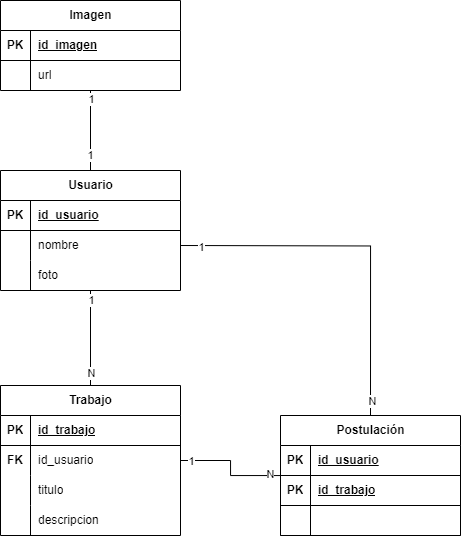

The diagram above was exported from draw.io. Its source (the exported page's mxGraphModel, read from the mxfile embedded in the PNG):
<mxGraphModel dx="1713" dy="454" grid="1" gridSize="10" guides="1" tooltips="1" connect="1" arrows="1" fold="1" page="1" pageScale="1" pageWidth="850" pageHeight="1100" math="0" shadow="0" extFonts="Permanent Marker^https://fonts.googleapis.com/css?family=Permanent+Marker">
  <root>
    <mxCell id="KNlSzfNILxjrmyoNSDXD-0" />
    <mxCell id="KNlSzfNILxjrmyoNSDXD-1" parent="KNlSzfNILxjrmyoNSDXD-0" />
    <mxCell id="KNlSzfNILxjrmyoNSDXD-5" value="" style="edgeStyle=orthogonalEdgeStyle;rounded=0;orthogonalLoop=1;jettySize=auto;html=1;endArrow=none;endFill=0;" parent="KNlSzfNILxjrmyoNSDXD-1" source="KNlSzfNILxjrmyoNSDXD-8" target="KNlSzfNILxjrmyoNSDXD-34" edge="1">
      <mxGeometry relative="1" as="geometry" />
    </mxCell>
    <mxCell id="KNlSzfNILxjrmyoNSDXD-6" value="1" style="edgeLabel;html=1;align=center;verticalAlign=middle;resizable=0;points=[];" parent="KNlSzfNILxjrmyoNSDXD-5" connectable="0" vertex="1">
      <mxGeometry x="-0.7908" relative="1" as="geometry">
        <mxPoint as="offset" />
      </mxGeometry>
    </mxCell>
    <mxCell id="KNlSzfNILxjrmyoNSDXD-7" value="N" style="edgeLabel;html=1;align=center;verticalAlign=middle;resizable=0;points=[];" parent="KNlSzfNILxjrmyoNSDXD-5" connectable="0" vertex="1">
      <mxGeometry x="0.7355" relative="1" as="geometry">
        <mxPoint as="offset" />
      </mxGeometry>
    </mxCell>
    <mxCell id="TDcDFNXeZExNYeGZMQiW-10" value="" style="edgeStyle=orthogonalEdgeStyle;rounded=0;orthogonalLoop=1;jettySize=auto;html=1;endArrow=none;endFill=0;" edge="1" parent="KNlSzfNILxjrmyoNSDXD-1" source="KNlSzfNILxjrmyoNSDXD-8" target="TDcDFNXeZExNYeGZMQiW-0">
      <mxGeometry relative="1" as="geometry" />
    </mxCell>
    <mxCell id="TDcDFNXeZExNYeGZMQiW-11" value="1" style="edgeLabel;html=1;align=center;verticalAlign=middle;resizable=0;points=[];" vertex="1" connectable="0" parent="TDcDFNXeZExNYeGZMQiW-10">
      <mxGeometry x="-0.6131" y="1" relative="1" as="geometry">
        <mxPoint as="offset" />
      </mxGeometry>
    </mxCell>
    <mxCell id="TDcDFNXeZExNYeGZMQiW-12" value="1" style="edgeLabel;html=1;align=center;verticalAlign=middle;resizable=0;points=[];" vertex="1" connectable="0" parent="TDcDFNXeZExNYeGZMQiW-10">
      <mxGeometry x="0.7798" relative="1" as="geometry">
        <mxPoint as="offset" />
      </mxGeometry>
    </mxCell>
    <mxCell id="KNlSzfNILxjrmyoNSDXD-8" value="Usuario" style="shape=table;startSize=30;container=1;collapsible=1;childLayout=tableLayout;fixedRows=1;rowLines=0;fontStyle=1;align=center;resizeLast=1;html=1;" parent="KNlSzfNILxjrmyoNSDXD-1" vertex="1">
      <mxGeometry x="-610" y="240" width="180" height="120" as="geometry" />
    </mxCell>
    <mxCell id="KNlSzfNILxjrmyoNSDXD-9" value="" style="shape=tableRow;horizontal=0;startSize=0;swimlaneHead=0;swimlaneBody=0;fillColor=none;collapsible=0;dropTarget=0;points=[[0,0.5],[1,0.5]];portConstraint=eastwest;top=0;left=0;right=0;bottom=1;" parent="KNlSzfNILxjrmyoNSDXD-8" vertex="1">
      <mxGeometry y="30" width="180" height="30" as="geometry" />
    </mxCell>
    <mxCell id="KNlSzfNILxjrmyoNSDXD-10" value="PK" style="shape=partialRectangle;connectable=0;fillColor=none;top=0;left=0;bottom=0;right=0;fontStyle=1;overflow=hidden;whiteSpace=wrap;html=1;" parent="KNlSzfNILxjrmyoNSDXD-9" vertex="1">
      <mxGeometry width="30" height="30" as="geometry">
        <mxRectangle width="30" height="30" as="alternateBounds" />
      </mxGeometry>
    </mxCell>
    <mxCell id="KNlSzfNILxjrmyoNSDXD-11" value="id_usuario" style="shape=partialRectangle;connectable=0;fillColor=none;top=0;left=0;bottom=0;right=0;align=left;spacingLeft=6;fontStyle=5;overflow=hidden;whiteSpace=wrap;html=1;" parent="KNlSzfNILxjrmyoNSDXD-9" vertex="1">
      <mxGeometry x="30" width="150" height="30" as="geometry">
        <mxRectangle width="150" height="30" as="alternateBounds" />
      </mxGeometry>
    </mxCell>
    <mxCell id="KNlSzfNILxjrmyoNSDXD-15" value="" style="shape=tableRow;horizontal=0;startSize=0;swimlaneHead=0;swimlaneBody=0;fillColor=none;collapsible=0;dropTarget=0;points=[[0,0.5],[1,0.5]];portConstraint=eastwest;top=0;left=0;right=0;bottom=0;" parent="KNlSzfNILxjrmyoNSDXD-8" vertex="1">
      <mxGeometry y="60" width="180" height="30" as="geometry" />
    </mxCell>
    <mxCell id="KNlSzfNILxjrmyoNSDXD-16" value="" style="shape=partialRectangle;connectable=0;fillColor=none;top=0;left=0;bottom=0;right=0;editable=1;overflow=hidden;whiteSpace=wrap;html=1;" parent="KNlSzfNILxjrmyoNSDXD-15" vertex="1">
      <mxGeometry width="30" height="30" as="geometry">
        <mxRectangle width="30" height="30" as="alternateBounds" />
      </mxGeometry>
    </mxCell>
    <mxCell id="KNlSzfNILxjrmyoNSDXD-17" value="nombre" style="shape=partialRectangle;connectable=0;fillColor=none;top=0;left=0;bottom=0;right=0;align=left;spacingLeft=6;overflow=hidden;whiteSpace=wrap;html=1;" parent="KNlSzfNILxjrmyoNSDXD-15" vertex="1">
      <mxGeometry x="30" width="150" height="30" as="geometry">
        <mxRectangle width="150" height="30" as="alternateBounds" />
      </mxGeometry>
    </mxCell>
    <mxCell id="KNlSzfNILxjrmyoNSDXD-18" value="" style="shape=tableRow;horizontal=0;startSize=0;swimlaneHead=0;swimlaneBody=0;fillColor=none;collapsible=0;dropTarget=0;points=[[0,0.5],[1,0.5]];portConstraint=eastwest;top=0;left=0;right=0;bottom=0;" parent="KNlSzfNILxjrmyoNSDXD-8" vertex="1">
      <mxGeometry y="90" width="180" height="30" as="geometry" />
    </mxCell>
    <mxCell id="KNlSzfNILxjrmyoNSDXD-19" value="" style="shape=partialRectangle;connectable=0;fillColor=none;top=0;left=0;bottom=0;right=0;editable=1;overflow=hidden;whiteSpace=wrap;html=1;" parent="KNlSzfNILxjrmyoNSDXD-18" vertex="1">
      <mxGeometry width="30" height="30" as="geometry">
        <mxRectangle width="30" height="30" as="alternateBounds" />
      </mxGeometry>
    </mxCell>
    <mxCell id="KNlSzfNILxjrmyoNSDXD-20" value="foto" style="shape=partialRectangle;connectable=0;fillColor=none;top=0;left=0;bottom=0;right=0;align=left;spacingLeft=6;overflow=hidden;whiteSpace=wrap;html=1;" parent="KNlSzfNILxjrmyoNSDXD-18" vertex="1">
      <mxGeometry x="30" width="150" height="30" as="geometry">
        <mxRectangle width="150" height="30" as="alternateBounds" />
      </mxGeometry>
    </mxCell>
    <mxCell id="KNlSzfNILxjrmyoNSDXD-28" value="" style="edgeStyle=orthogonalEdgeStyle;rounded=0;orthogonalLoop=1;jettySize=auto;html=1;endArrow=none;endFill=0;" parent="KNlSzfNILxjrmyoNSDXD-1" source="KNlSzfNILxjrmyoNSDXD-34" target="KNlSzfNILxjrmyoNSDXD-53" edge="1">
      <mxGeometry relative="1" as="geometry" />
    </mxCell>
    <mxCell id="KNlSzfNILxjrmyoNSDXD-29" value="1" style="edgeLabel;html=1;align=center;verticalAlign=middle;resizable=0;points=[];" parent="KNlSzfNILxjrmyoNSDXD-28" connectable="0" vertex="1">
      <mxGeometry x="-0.8089" relative="1" as="geometry">
        <mxPoint as="offset" />
      </mxGeometry>
    </mxCell>
    <mxCell id="KNlSzfNILxjrmyoNSDXD-30" value="N" style="edgeLabel;html=1;align=center;verticalAlign=middle;resizable=0;points=[];" parent="KNlSzfNILxjrmyoNSDXD-28" connectable="0" vertex="1">
      <mxGeometry x="0.8154" y="2" relative="1" as="geometry">
        <mxPoint as="offset" />
      </mxGeometry>
    </mxCell>
    <mxCell id="KNlSzfNILxjrmyoNSDXD-34" value="Trabajo" style="shape=table;startSize=30;container=1;collapsible=1;childLayout=tableLayout;fixedRows=1;rowLines=0;fontStyle=1;align=center;resizeLast=1;html=1;" parent="KNlSzfNILxjrmyoNSDXD-1" vertex="1">
      <mxGeometry x="-610" y="455" width="180" height="150" as="geometry" />
    </mxCell>
    <mxCell id="KNlSzfNILxjrmyoNSDXD-35" value="" style="shape=tableRow;horizontal=0;startSize=0;swimlaneHead=0;swimlaneBody=0;fillColor=none;collapsible=0;dropTarget=0;points=[[0,0.5],[1,0.5]];portConstraint=eastwest;top=0;left=0;right=0;bottom=1;" parent="KNlSzfNILxjrmyoNSDXD-34" vertex="1">
      <mxGeometry y="30" width="180" height="30" as="geometry" />
    </mxCell>
    <mxCell id="KNlSzfNILxjrmyoNSDXD-36" value="PK" style="shape=partialRectangle;connectable=0;fillColor=none;top=0;left=0;bottom=0;right=0;fontStyle=1;overflow=hidden;whiteSpace=wrap;html=1;" parent="KNlSzfNILxjrmyoNSDXD-35" vertex="1">
      <mxGeometry width="30" height="30" as="geometry">
        <mxRectangle width="30" height="30" as="alternateBounds" />
      </mxGeometry>
    </mxCell>
    <mxCell id="KNlSzfNILxjrmyoNSDXD-37" value="id_trabajo" style="shape=partialRectangle;connectable=0;fillColor=none;top=0;left=0;bottom=0;right=0;align=left;spacingLeft=6;fontStyle=5;overflow=hidden;whiteSpace=wrap;html=1;" parent="KNlSzfNILxjrmyoNSDXD-35" vertex="1">
      <mxGeometry x="30" width="150" height="30" as="geometry">
        <mxRectangle width="150" height="30" as="alternateBounds" />
      </mxGeometry>
    </mxCell>
    <mxCell id="KNlSzfNILxjrmyoNSDXD-38" value="" style="shape=tableRow;horizontal=0;startSize=0;swimlaneHead=0;swimlaneBody=0;fillColor=none;collapsible=0;dropTarget=0;points=[[0,0.5],[1,0.5]];portConstraint=eastwest;top=0;left=0;right=0;bottom=0;" parent="KNlSzfNILxjrmyoNSDXD-34" vertex="1">
      <mxGeometry y="60" width="180" height="30" as="geometry" />
    </mxCell>
    <mxCell id="KNlSzfNILxjrmyoNSDXD-39" value="&lt;b&gt;FK&lt;/b&gt;" style="shape=partialRectangle;connectable=0;fillColor=none;top=0;left=0;bottom=0;right=0;editable=1;overflow=hidden;whiteSpace=wrap;html=1;" parent="KNlSzfNILxjrmyoNSDXD-38" vertex="1">
      <mxGeometry width="30" height="30" as="geometry">
        <mxRectangle width="30" height="30" as="alternateBounds" />
      </mxGeometry>
    </mxCell>
    <mxCell id="KNlSzfNILxjrmyoNSDXD-40" value="id_usuario" style="shape=partialRectangle;connectable=0;fillColor=none;top=0;left=0;bottom=0;right=0;align=left;spacingLeft=6;overflow=hidden;whiteSpace=wrap;html=1;" parent="KNlSzfNILxjrmyoNSDXD-38" vertex="1">
      <mxGeometry x="30" width="150" height="30" as="geometry">
        <mxRectangle width="150" height="30" as="alternateBounds" />
      </mxGeometry>
    </mxCell>
    <mxCell id="KNlSzfNILxjrmyoNSDXD-44" style="shape=tableRow;horizontal=0;startSize=0;swimlaneHead=0;swimlaneBody=0;fillColor=none;collapsible=0;dropTarget=0;points=[[0,0.5],[1,0.5]];portConstraint=eastwest;top=0;left=0;right=0;bottom=0;" parent="KNlSzfNILxjrmyoNSDXD-34" vertex="1">
      <mxGeometry y="90" width="180" height="30" as="geometry" />
    </mxCell>
    <mxCell id="KNlSzfNILxjrmyoNSDXD-45" style="shape=partialRectangle;connectable=0;fillColor=none;top=0;left=0;bottom=0;right=0;editable=1;overflow=hidden;whiteSpace=wrap;html=1;" parent="KNlSzfNILxjrmyoNSDXD-44" vertex="1">
      <mxGeometry width="30" height="30" as="geometry">
        <mxRectangle width="30" height="30" as="alternateBounds" />
      </mxGeometry>
    </mxCell>
    <mxCell id="KNlSzfNILxjrmyoNSDXD-46" value="titulo" style="shape=partialRectangle;connectable=0;fillColor=none;top=0;left=0;bottom=0;right=0;align=left;spacingLeft=6;overflow=hidden;whiteSpace=wrap;html=1;" parent="KNlSzfNILxjrmyoNSDXD-44" vertex="1">
      <mxGeometry x="30" width="150" height="30" as="geometry">
        <mxRectangle width="150" height="30" as="alternateBounds" />
      </mxGeometry>
    </mxCell>
    <mxCell id="KNlSzfNILxjrmyoNSDXD-47" style="shape=tableRow;horizontal=0;startSize=0;swimlaneHead=0;swimlaneBody=0;fillColor=none;collapsible=0;dropTarget=0;points=[[0,0.5],[1,0.5]];portConstraint=eastwest;top=0;left=0;right=0;bottom=0;" parent="KNlSzfNILxjrmyoNSDXD-34" vertex="1">
      <mxGeometry y="120" width="180" height="30" as="geometry" />
    </mxCell>
    <mxCell id="KNlSzfNILxjrmyoNSDXD-48" style="shape=partialRectangle;connectable=0;fillColor=none;top=0;left=0;bottom=0;right=0;editable=1;overflow=hidden;whiteSpace=wrap;html=1;" parent="KNlSzfNILxjrmyoNSDXD-47" vertex="1">
      <mxGeometry width="30" height="30" as="geometry">
        <mxRectangle width="30" height="30" as="alternateBounds" />
      </mxGeometry>
    </mxCell>
    <mxCell id="KNlSzfNILxjrmyoNSDXD-49" value="descripcion" style="shape=partialRectangle;connectable=0;fillColor=none;top=0;left=0;bottom=0;right=0;align=left;spacingLeft=6;overflow=hidden;whiteSpace=wrap;html=1;" parent="KNlSzfNILxjrmyoNSDXD-47" vertex="1">
      <mxGeometry x="30" width="150" height="30" as="geometry">
        <mxRectangle width="150" height="30" as="alternateBounds" />
      </mxGeometry>
    </mxCell>
    <mxCell id="KNlSzfNILxjrmyoNSDXD-53" value="Postulación" style="shape=table;startSize=30;container=1;collapsible=1;childLayout=tableLayout;fixedRows=1;rowLines=0;fontStyle=1;align=center;resizeLast=1;html=1;" parent="KNlSzfNILxjrmyoNSDXD-1" vertex="1">
      <mxGeometry x="-330" y="485" width="180" height="120" as="geometry" />
    </mxCell>
    <mxCell id="KNlSzfNILxjrmyoNSDXD-54" value="" style="shape=tableRow;horizontal=0;startSize=0;swimlaneHead=0;swimlaneBody=0;fillColor=none;collapsible=0;dropTarget=0;points=[[0,0.5],[1,0.5]];portConstraint=eastwest;top=0;left=0;right=0;bottom=1;" parent="KNlSzfNILxjrmyoNSDXD-53" vertex="1">
      <mxGeometry y="30" width="180" height="30" as="geometry" />
    </mxCell>
    <mxCell id="KNlSzfNILxjrmyoNSDXD-55" value="PK" style="shape=partialRectangle;connectable=0;fillColor=none;top=0;left=0;bottom=0;right=0;fontStyle=1;overflow=hidden;whiteSpace=wrap;html=1;" parent="KNlSzfNILxjrmyoNSDXD-54" vertex="1">
      <mxGeometry width="30" height="30" as="geometry">
        <mxRectangle width="30" height="30" as="alternateBounds" />
      </mxGeometry>
    </mxCell>
    <mxCell id="KNlSzfNILxjrmyoNSDXD-56" value="id_usuario" style="shape=partialRectangle;connectable=0;fillColor=none;top=0;left=0;bottom=0;right=0;align=left;spacingLeft=6;fontStyle=5;overflow=hidden;whiteSpace=wrap;html=1;" parent="KNlSzfNILxjrmyoNSDXD-54" vertex="1">
      <mxGeometry x="30" width="150" height="30" as="geometry">
        <mxRectangle width="150" height="30" as="alternateBounds" />
      </mxGeometry>
    </mxCell>
    <object label="" id="Fbjv3CEJV6iwcGAA3o6Y-1">
      <mxCell style="shape=tableRow;horizontal=0;startSize=0;swimlaneHead=0;swimlaneBody=0;fillColor=none;collapsible=0;dropTarget=0;points=[[0,0.5],[1,0.5]];portConstraint=eastwest;top=0;left=0;right=0;bottom=1;" parent="KNlSzfNILxjrmyoNSDXD-53" vertex="1">
        <mxGeometry y="60" width="180" height="30" as="geometry" />
      </mxCell>
    </object>
    <mxCell id="Fbjv3CEJV6iwcGAA3o6Y-2" value="PK" style="shape=partialRectangle;connectable=0;fillColor=none;top=0;left=0;bottom=0;right=0;fontStyle=1;overflow=hidden;whiteSpace=wrap;html=1;" parent="Fbjv3CEJV6iwcGAA3o6Y-1" vertex="1">
      <mxGeometry width="30" height="30" as="geometry">
        <mxRectangle width="30" height="30" as="alternateBounds" />
      </mxGeometry>
    </mxCell>
    <mxCell id="Fbjv3CEJV6iwcGAA3o6Y-3" value="id_trabajo" style="shape=partialRectangle;connectable=0;fillColor=none;top=0;left=0;bottom=0;right=0;align=left;spacingLeft=6;fontStyle=5;overflow=hidden;whiteSpace=wrap;html=1;" parent="Fbjv3CEJV6iwcGAA3o6Y-1" vertex="1">
      <mxGeometry x="30" width="150" height="30" as="geometry">
        <mxRectangle width="150" height="30" as="alternateBounds" />
      </mxGeometry>
    </mxCell>
    <mxCell id="Fbjv3CEJV6iwcGAA3o6Y-28" style="shape=tableRow;horizontal=0;startSize=0;swimlaneHead=0;swimlaneBody=0;fillColor=none;collapsible=0;dropTarget=0;points=[[0,0.5],[1,0.5]];portConstraint=eastwest;top=0;left=0;right=0;bottom=1;" parent="KNlSzfNILxjrmyoNSDXD-53" vertex="1">
      <mxGeometry y="90" width="180" height="30" as="geometry" />
    </mxCell>
    <mxCell id="Fbjv3CEJV6iwcGAA3o6Y-29" style="shape=partialRectangle;connectable=0;fillColor=none;top=0;left=0;bottom=0;right=0;fontStyle=1;overflow=hidden;whiteSpace=wrap;html=1;" parent="Fbjv3CEJV6iwcGAA3o6Y-28" vertex="1">
      <mxGeometry width="30" height="30" as="geometry">
        <mxRectangle width="30" height="30" as="alternateBounds" />
      </mxGeometry>
    </mxCell>
    <mxCell id="Fbjv3CEJV6iwcGAA3o6Y-30" style="shape=partialRectangle;connectable=0;fillColor=none;top=0;left=0;bottom=0;right=0;align=left;spacingLeft=6;fontStyle=5;overflow=hidden;whiteSpace=wrap;html=1;" parent="Fbjv3CEJV6iwcGAA3o6Y-28" vertex="1">
      <mxGeometry x="30" width="150" height="30" as="geometry">
        <mxRectangle width="150" height="30" as="alternateBounds" />
      </mxGeometry>
    </mxCell>
    <mxCell id="Fbjv3CEJV6iwcGAA3o6Y-0" style="edgeStyle=orthogonalEdgeStyle;rounded=0;orthogonalLoop=1;jettySize=auto;html=1;exitX=1;exitY=0.5;exitDx=0;exitDy=0;entryX=0.5;entryY=0;entryDx=0;entryDy=0;endArrow=none;endFill=0;" parent="KNlSzfNILxjrmyoNSDXD-1" target="KNlSzfNILxjrmyoNSDXD-53" edge="1">
      <mxGeometry relative="1" as="geometry">
        <mxPoint x="-430" y="315" as="sourcePoint" />
      </mxGeometry>
    </mxCell>
    <mxCell id="Fbjv3CEJV6iwcGAA3o6Y-4" value="1" style="edgeLabel;html=1;align=center;verticalAlign=middle;resizable=0;points=[];" parent="Fbjv3CEJV6iwcGAA3o6Y-0" connectable="0" vertex="1">
      <mxGeometry x="-0.891" y="-1" relative="1" as="geometry">
        <mxPoint as="offset" />
      </mxGeometry>
    </mxCell>
    <mxCell id="Fbjv3CEJV6iwcGAA3o6Y-5" value="N" style="edgeLabel;html=1;align=center;verticalAlign=middle;resizable=0;points=[];" parent="Fbjv3CEJV6iwcGAA3o6Y-0" connectable="0" vertex="1">
      <mxGeometry x="0.9196" y="1" relative="1" as="geometry">
        <mxPoint as="offset" />
      </mxGeometry>
    </mxCell>
    <mxCell id="TDcDFNXeZExNYeGZMQiW-0" value="Imagen" style="shape=table;startSize=30;container=1;collapsible=1;childLayout=tableLayout;fixedRows=1;rowLines=0;fontStyle=1;align=center;resizeLast=1;html=1;" vertex="1" parent="KNlSzfNILxjrmyoNSDXD-1">
      <mxGeometry x="-610" y="70" width="180" height="90" as="geometry" />
    </mxCell>
    <mxCell id="TDcDFNXeZExNYeGZMQiW-1" value="" style="shape=tableRow;horizontal=0;startSize=0;swimlaneHead=0;swimlaneBody=0;fillColor=none;collapsible=0;dropTarget=0;points=[[0,0.5],[1,0.5]];portConstraint=eastwest;top=0;left=0;right=0;bottom=1;" vertex="1" parent="TDcDFNXeZExNYeGZMQiW-0">
      <mxGeometry y="30" width="180" height="30" as="geometry" />
    </mxCell>
    <mxCell id="TDcDFNXeZExNYeGZMQiW-2" value="PK" style="shape=partialRectangle;connectable=0;fillColor=none;top=0;left=0;bottom=0;right=0;fontStyle=1;overflow=hidden;whiteSpace=wrap;html=1;" vertex="1" parent="TDcDFNXeZExNYeGZMQiW-1">
      <mxGeometry width="30" height="30" as="geometry">
        <mxRectangle width="30" height="30" as="alternateBounds" />
      </mxGeometry>
    </mxCell>
    <mxCell id="TDcDFNXeZExNYeGZMQiW-3" value="id_imagen" style="shape=partialRectangle;connectable=0;fillColor=none;top=0;left=0;bottom=0;right=0;align=left;spacingLeft=6;fontStyle=5;overflow=hidden;whiteSpace=wrap;html=1;" vertex="1" parent="TDcDFNXeZExNYeGZMQiW-1">
      <mxGeometry x="30" width="150" height="30" as="geometry">
        <mxRectangle width="150" height="30" as="alternateBounds" />
      </mxGeometry>
    </mxCell>
    <mxCell id="TDcDFNXeZExNYeGZMQiW-4" value="" style="shape=tableRow;horizontal=0;startSize=0;swimlaneHead=0;swimlaneBody=0;fillColor=none;collapsible=0;dropTarget=0;points=[[0,0.5],[1,0.5]];portConstraint=eastwest;top=0;left=0;right=0;bottom=0;" vertex="1" parent="TDcDFNXeZExNYeGZMQiW-0">
      <mxGeometry y="60" width="180" height="30" as="geometry" />
    </mxCell>
    <mxCell id="TDcDFNXeZExNYeGZMQiW-5" value="" style="shape=partialRectangle;connectable=0;fillColor=none;top=0;left=0;bottom=0;right=0;editable=1;overflow=hidden;whiteSpace=wrap;html=1;" vertex="1" parent="TDcDFNXeZExNYeGZMQiW-4">
      <mxGeometry width="30" height="30" as="geometry">
        <mxRectangle width="30" height="30" as="alternateBounds" />
      </mxGeometry>
    </mxCell>
    <mxCell id="TDcDFNXeZExNYeGZMQiW-6" value="url" style="shape=partialRectangle;connectable=0;fillColor=none;top=0;left=0;bottom=0;right=0;align=left;spacingLeft=6;overflow=hidden;whiteSpace=wrap;html=1;" vertex="1" parent="TDcDFNXeZExNYeGZMQiW-4">
      <mxGeometry x="30" width="150" height="30" as="geometry">
        <mxRectangle width="150" height="30" as="alternateBounds" />
      </mxGeometry>
    </mxCell>
  </root>
</mxGraphModel>